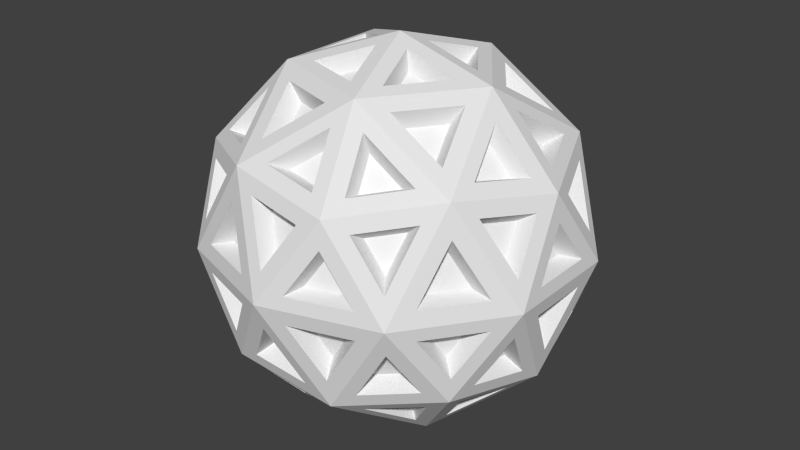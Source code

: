 # Source: SphereObject.blend  (saved by Blender 2.72.0; exported with 4.5.12 LTS)
import bpy
from mathutils import Matrix  # noqa: F401  (used for matrix-valued properties, if any)

bpy.ops.wm.read_factory_settings(use_empty=True)
scene = bpy.context.scene
scene.name = 'Scene'

# ---- collections
col_collection_1 = bpy.data.collections.new('Collection 1'); scene.collection.children.link(col_collection_1)

# ---- materials (node trees are filled in below, after node groups)
mat_internal = bpy.data.materials.new('Internal')
mat_internal.alpha_threshold = 0.0
mat_internal.use_transparent_shadow = False
mat_internal.roughness = 0.5
mat_external = bpy.data.materials.new('External')
mat_external.alpha_threshold = 0.0
mat_external.use_transparent_shadow = False
mat_external.roughness = 0.5

# ---- material node trees

# ---- world
world_world = bpy.data.worlds.new('World'); scene.world = world_world
world_world.color = (0.05088, 0.05088, 0.05088)
world_world.use_sun_shadow = False
world_world.sun_shadow_jitter_overblur = 0.0
world_world.cycles.sampling_method = 'MANUAL'
world_world.cycles.sample_map_resolution = 256

# ---- meshes
me_icosphere = bpy.data.meshes.new('Icosphere')
me_icosphere.from_pydata([(0.0, 0.0, -1.0), (0.7236, -0.5257, -0.4472), (-0.2764, -0.8506, -0.4472), (-0.8944, 0.0, -0.4472), (-0.2764, 0.8506, -0.4472), (0.7236, 0.5257, -0.4472), (0.2764, -0.8506, 0.4472), (-0.7236, -0.5257, 0.4472), (-0.7236, 0.5257, 0.4472), (0.2764, 0.8506, 0.4472), (0.8944, 0.0, 0.4472), (0.0, 0.0, 1.0), (-0.1625, -0.5, -0.8507), (0.4253, -0.309, -0.8507), (0.2629, -0.809, -0.5257), (0.8506, 0.0, -0.5257), (0.4253, 0.309, -0.8507), (-0.5257, 0.0, -0.8507), (-0.6882, -0.5, -0.5257), (-0.1625, 0.5, -0.8507), (-0.6882, 0.5, -0.5257), (0.2629, 0.809, -0.5257), (0.9511, -0.309, 0.0), (0.9511, 0.309, 0.0), (0.0, -1.0, 0.0), (0.5878, -0.809, 0.0), (-0.9511, -0.309, 0.0), (-0.5878, -0.809, 0.0), (-0.5878, 0.809, 0.0), (-0.9511, 0.309, 0.0), (0.5878, 0.809, 0.0), (0.0, 1.0, 0.0), (0.6882, -0.5, 0.5257), (-0.2629, -0.809, 0.5257), (-0.8506, 0.0, 0.5257), (-0.2629, 0.809, 0.5257), (0.6882, 0.5, 0.5257), (0.1625, -0.5, 0.8507), (0.5257, 0.0, 0.8507), (-0.4253, -0.309, 0.8507), (-0.4253, 0.309, 0.8507), (0.1625, 0.5, 0.8507), (0.04007, -0.1233, -0.9545), (0.2709, -0.291, -0.8734), (-0.04809, -0.3947, -0.8734), (0.6975, -0.4125, -0.5207), (0.5356, -0.2949, -0.7396), (0.7664, -0.1273, -0.5633), (-0.1049, -0.07622, -0.9545), (-0.1931, -0.3476, -0.8734), (-0.3902, -0.07622, -0.8734), (-0.1049, 0.07622, -0.9545), (-0.3902, 0.07622, -0.8734), (-0.1931, 0.3476, -0.8734), (0.04007, 0.1233, -0.9545), (-0.04809, 0.3947, -0.8734), (0.2709, 0.291, -0.8734), (0.7776, -0.4125, -0.391), (0.8466, -0.1273, -0.4336), (0.9011, -0.2949, -0.1483), (-0.152, -0.8671, -0.391), (0.1406, -0.8445, -0.4336), (-0.002061, -0.9481, -0.1483), (-0.8716, -0.1233, -0.391), (-0.7597, -0.3947, -0.4336), (-0.9024, -0.291, -0.1483), (-0.3866, 0.7908, -0.391), (-0.6101, 0.6006, -0.4336), (-0.5556, 0.7683, -0.1483), (0.6327, 0.6121, -0.391), (0.3826, 0.7658, -0.4336), (0.559, 0.7658, -0.1483), (0.7376, -0.5359, -0.3109), (0.861, -0.4183, -0.06818), (0.6639, -0.6896, -0.06818), (-0.2817, -0.8671, -0.3109), (-0.1317, -0.9481, -0.06818), (-0.4507, -0.8445, -0.06818), (-0.9117, 0.0, -0.3109), (-0.9424, -0.1677, -0.06818), (-0.9424, 0.1677, -0.06818), (-0.2817, 0.8671, -0.3109), (-0.4507, 0.8445, -0.06818), (-0.1317, 0.9481, -0.06818), (0.7376, 0.5359, -0.3109), (0.6639, 0.6896, -0.06818), (0.861, 0.4183, -0.06818), (0.3218, -0.7437, 0.5207), (0.5453, -0.5535, 0.5633), (0.26, -0.5535, 0.7396), (-0.6079, -0.5359, 0.5207), (-0.3579, -0.6896, 0.5633), (-0.446, -0.4183, 0.7396), (-0.6975, 0.4125, 0.5207), (-0.7664, 0.1273, 0.5633), (-0.5356, 0.2949, 0.7396), (0.1768, 0.7908, 0.5207), (-0.1158, 0.7683, 0.5633), (0.115, 0.6006, 0.7396), (0.8068, 0.07622, 0.5207), (0.6949, 0.3476, 0.5633), (0.6067, 0.07622, 0.7396), (-0.115, -0.6006, -0.7396), (0.1158, -0.7683, -0.5633), (-0.1768, -0.7908, -0.5207), (-0.008012, -0.518, -0.8011), (0.311, -0.4143, -0.8011), (0.2228, -0.6857, -0.6248), (0.446, -0.4183, -0.7396), (0.6079, -0.5359, -0.5207), (0.3579, -0.6896, -0.5633), (0.7664, 0.1273, -0.5633), (0.5356, 0.2949, -0.7396), (0.6975, 0.4125, -0.5207), (0.721, 0.0, -0.6248), (0.4902, -0.1677, -0.8011), (0.4902, 0.1677, -0.8011), (0.3605, -0.1677, -0.8734), (0.1297, 0.0, -0.9545), (0.3605, 0.1677, -0.8734), (-0.6067, -0.07622, -0.7396), (-0.6949, -0.3476, -0.5633), (-0.8068, -0.07622, -0.5207), (-0.4951, -0.1524, -0.8011), (-0.298, -0.4238, -0.8011), (-0.5833, -0.4238, -0.6248), (-0.26, -0.5535, -0.7396), (-0.3218, -0.7437, -0.5207), (-0.5453, -0.5535, -0.5633), (-0.26, 0.5535, -0.7396), (-0.5453, 0.5535, -0.5633), (-0.3218, 0.7437, -0.5207), (-0.298, 0.4238, -0.8011), (-0.4951, 0.1524, -0.8011), (-0.5833, 0.4238, -0.6248), (-0.6067, 0.07622, -0.7396), (-0.8068, 0.07622, -0.5207), (-0.6949, 0.3476, -0.5633), (0.446, 0.4183, -0.7396), (0.3579, 0.6896, -0.5633), (0.6079, 0.5359, -0.5207), (0.311, 0.4143, -0.8011), (-0.008012, 0.518, -0.8011), (0.2228, 0.6857, -0.6248), (-0.115, 0.6006, -0.7396), (-0.1768, 0.7908, -0.5207), (0.1158, 0.7683, -0.5633), (0.9424, -0.1677, 0.06818), (0.9424, 0.1677, 0.06818), (0.9117, 0.0, 0.3109), (0.9358, -0.1677, -0.08015), (0.8813, 0.0, -0.3654), (0.9358, 0.1677, -0.08015), (0.8466, 0.1273, -0.4336), (0.7776, 0.4125, -0.391), (0.9011, 0.2949, -0.1483), (0.1317, -0.9481, 0.06818), (0.4507, -0.8445, 0.06818), (0.2817, -0.8671, 0.3109), (0.1297, -0.9418, -0.08015), (0.2723, -0.8381, -0.3654), (0.4486, -0.8381, -0.08015), (0.3826, -0.7658, -0.4336), (0.6327, -0.6121, -0.391), (0.559, -0.7658, -0.1483), (-0.861, -0.4183, 0.06818), (-0.6639, -0.6896, 0.06818), (-0.7376, -0.5359, 0.3109), (-0.8556, -0.4144, -0.08015), (-0.713, -0.518, -0.3654), (-0.6585, -0.6857, -0.08015), (-0.6101, -0.6006, -0.4336), (-0.3866, -0.7908, -0.391), (-0.5556, -0.7683, -0.1483), (-0.6639, 0.6896, 0.06818), (-0.861, 0.4183, 0.06818), (-0.7376, 0.5359, 0.3109), (-0.6585, 0.6857, -0.08015), (-0.713, 0.518, -0.3654), (-0.8556, 0.4144, -0.08015), (-0.7597, 0.3947, -0.4336), (-0.8716, 0.1233, -0.391), (-0.9024, 0.291, -0.1483), (0.4507, 0.8445, 0.06818), (0.1317, 0.9481, 0.06818), (0.2817, 0.8671, 0.3109), (0.4486, 0.8381, -0.08015), (0.2723, 0.8381, -0.3654), (0.1297, 0.9418, -0.08015), (0.1406, 0.8445, -0.4336), (-0.152, 0.8671, -0.391), (-0.002061, 0.9481, -0.1483), (0.5556, -0.7683, 0.1483), (0.6101, -0.6006, 0.4336), (0.3866, -0.7908, 0.391), (0.6585, -0.6857, 0.08015), (0.8556, -0.4144, 0.08015), (0.713, -0.518, 0.3654), (0.9024, -0.291, 0.1483), (0.8716, -0.1233, 0.391), (0.7597, -0.3947, 0.4336), (-0.559, -0.7658, 0.1483), (-0.3826, -0.7658, 0.4336), (-0.6327, -0.6121, 0.391), (-0.4486, -0.8381, 0.08015), (-0.1297, -0.9418, 0.08015), (-0.2723, -0.8381, 0.3654), (0.002061, -0.9481, 0.1483), (0.152, -0.8671, 0.391), (-0.1406, -0.8445, 0.4336), (-0.9011, 0.2949, 0.1483), (-0.8466, 0.1273, 0.4336), (-0.7776, 0.4125, 0.391), (-0.9358, 0.1677, 0.08015), (-0.9358, -0.1677, 0.08015), (-0.8813, 0.0, 0.3654), (-0.9011, -0.2949, 0.1483), (-0.7776, -0.4125, 0.391), (-0.8466, -0.1273, 0.4336), (0.002061, 0.9481, 0.1483), (-0.1406, 0.8445, 0.4336), (0.152, 0.8671, 0.391), (-0.1297, 0.9418, 0.08015), (-0.4486, 0.8381, 0.08015), (-0.2723, 0.8381, 0.3654), (-0.559, 0.7658, 0.1483), (-0.6327, 0.6121, 0.391), (-0.3826, 0.7658, 0.4336), (0.9024, 0.291, 0.1483), (0.7597, 0.3947, 0.4336), (0.8716, 0.1233, 0.391), (0.8556, 0.4144, 0.08015), (0.6585, 0.6857, 0.08015), (0.713, 0.518, 0.3654), (0.5556, 0.7683, 0.1483), (0.3866, 0.7908, 0.391), (0.6101, 0.6006, 0.4336), (0.1931, -0.3476, 0.8734), (0.3902, -0.07622, 0.8734), (0.1049, -0.07622, 0.9545), (0.298, -0.4238, 0.8011), (0.5833, -0.4238, 0.6248), (0.4951, -0.1524, 0.8011), (0.6949, -0.3476, 0.5633), (0.8068, -0.07622, 0.5207), (0.6067, -0.07622, 0.7396), (-0.2709, -0.291, 0.8734), (0.04809, -0.3947, 0.8734), (-0.04007, -0.1233, 0.9545), (-0.311, -0.4143, 0.8011), (-0.2228, -0.6857, 0.6248), (0.008012, -0.518, 0.8011), (-0.1158, -0.7683, 0.5633), (0.1768, -0.7908, 0.5207), (0.115, -0.6006, 0.7396), (-0.3605, 0.1677, 0.8734), (-0.3605, -0.1677, 0.8734), (-0.1297, 0.0, 0.9545), (-0.4902, 0.1677, 0.8011), (-0.721, 0.0, 0.6248), (-0.4902, -0.1677, 0.8011), (-0.7664, -0.1273, 0.5633), (-0.6975, -0.4125, 0.5207), (-0.5356, -0.2949, 0.7396), (0.04809, 0.3947, 0.8734), (-0.2709, 0.291, 0.8734), (-0.04007, 0.1233, 0.9545), (0.008012, 0.518, 0.8011), (-0.2228, 0.6857, 0.6248), (-0.311, 0.4143, 0.8011), (-0.3579, 0.6896, 0.5633), (-0.6079, 0.5359, 0.5207), (-0.446, 0.4183, 0.7396), (0.3902, 0.07622, 0.8734), (0.1931, 0.3476, 0.8734), (0.1049, 0.07622, 0.9545), (0.4951, 0.1524, 0.8011), (0.5833, 0.4238, 0.6248), (0.298, 0.4238, 0.8011), (0.5453, 0.5535, 0.5633), (0.3218, 0.7437, 0.5207), (0.26, 0.5535, 0.7396), (0.04833, -0.1487, -0.8521), (0.1955, -0.2556, -0.8005), (-0.007862, -0.3217, -0.8005), (0.6248, -0.3403, -0.4943), (0.5217, -0.2654, -0.6338), (0.6688, -0.1585, -0.5214), (-0.1265, -0.09193, -0.8521), (-0.1827, -0.2649, -0.8005), (-0.3084, -0.09193, -0.8005), (-0.1265, 0.09193, -0.8521), (-0.3084, 0.09193, -0.8005), (-0.1827, 0.2649, -0.8005), (0.04833, 0.1487, -0.8521), (-0.007862, 0.3217, -0.8005), (0.1955, 0.2556, -0.8005), (0.7215, -0.3403, -0.3379), (0.7655, -0.1585, -0.365), (0.8002, -0.2654, -0.1832), (-0.1007, -0.7914, -0.3379), (0.08581, -0.777, -0.365), (-0.005118, -0.843, -0.1832), (-0.7838, -0.1487, -0.3378), (-0.7124, -0.3217, -0.365), (-0.8034, -0.2556, -0.1832), (-0.3837, 0.6994, -0.3379), (-0.5261, 0.5781, -0.365), (-0.4914, 0.685, -0.1832), (0.5466, 0.581, -0.3379), (0.3873, 0.679, -0.365), (0.4997, 0.679, -0.1832), (0.6732, -0.4891, -0.2412), (0.7519, -0.4141, -0.08649), (0.6262, -0.5871, -0.08649), (-0.2571, -0.7914, -0.2412), (-0.1615, -0.843, -0.08649), (-0.3648, -0.777, -0.08649), (-0.8321, 0.0, -0.2412), (-0.8517, -0.1069, -0.08649), (-0.8517, 0.1069, -0.08649), (-0.2571, 0.7914, -0.2412), (-0.3648, 0.777, -0.08649), (-0.1615, 0.843, -0.08649), (0.6732, 0.4891, -0.2412), (0.6262, 0.5871, -0.08649), (0.7519, 0.4141, -0.08649), (0.3055, -0.6426, 0.4943), (0.4479, -0.5213, 0.5214), (0.2661, -0.5213, 0.6338), (-0.5168, -0.4891, 0.4943), (-0.3574, -0.5871, 0.5214), (-0.4136, -0.4141, 0.6338), (-0.6248, 0.3403, 0.4943), (-0.6688, 0.1585, 0.5214), (-0.5217, 0.2654, 0.6338), (0.1306, 0.6994, 0.4943), (-0.05594, 0.685, 0.5214), (0.09118, 0.5781, 0.6338), (0.7056, 0.09193, 0.4943), (0.6342, 0.2649, 0.5214), (0.578, 0.09193, 0.6338), (-0.09118, -0.5781, -0.6338), (0.05594, -0.685, -0.5214), (-0.1306, -0.6994, -0.4943), (0.04198, -0.4751, -0.7101), (0.2453, -0.409, -0.7101), (0.1891, -0.582, -0.5977), (0.4136, -0.4141, -0.6338), (0.5168, -0.4891, -0.4943), (0.3574, -0.5871, -0.5214), (0.6688, 0.1585, -0.5214), (0.5217, 0.2654, -0.6338), (0.6248, 0.3403, -0.4943), (0.6119, 0.0, -0.5977), (0.4648, -0.1069, -0.7101), (0.4648, 0.1069, -0.7101), (0.3035, -0.1069, -0.8005), (0.1564, 0.0, -0.8521), (0.3035, 0.1069, -0.8005), (-0.578, -0.09193, -0.6338), (-0.6342, -0.2649, -0.5214), (-0.7056, -0.09193, -0.4943), (-0.4389, -0.1867, -0.7101), (-0.3132, -0.3597, -0.7101), (-0.4951, -0.3597, -0.5977), (-0.2661, -0.5213, -0.6338), (-0.3055, -0.6426, -0.4943), (-0.4479, -0.5213, -0.5214), (-0.2661, 0.5213, -0.6338), (-0.4479, 0.5213, -0.5214), (-0.3055, 0.6426, -0.4943), (-0.3132, 0.3597, -0.7101), (-0.4389, 0.1867, -0.7101), (-0.4951, 0.3597, -0.5977), (-0.578, 0.09193, -0.6338), (-0.7056, 0.09193, -0.4943), (-0.6342, 0.2649, -0.5214), (0.4136, 0.4141, -0.6338), (0.3574, 0.5871, -0.5214), (0.5168, 0.4891, -0.4943), (0.2453, 0.409, -0.7101), (0.04198, 0.4751, -0.7101), (0.1891, 0.582, -0.5977), (-0.09118, 0.5781, -0.6338), (-0.1306, 0.6994, -0.4943), (0.05594, 0.685, -0.5214), (0.8517, -0.1069, 0.08649), (0.8517, 0.1069, 0.08649), (0.8321, 0.0, 0.2412), (0.843, -0.1069, -0.09817), (0.8083, 0.0, -0.28), (0.843, 0.1069, -0.09817), (0.7655, 0.1585, -0.365), (0.7215, 0.3403, -0.3379), (0.8002, 0.2654, -0.1832), (0.1615, -0.843, 0.08649), (0.3648, -0.777, 0.08649), (0.2571, -0.7914, 0.2412), (0.1588, -0.8348, -0.09817), (0.2498, -0.7687, -0.28), (0.3622, -0.7687, -0.09817), (0.3873, -0.679, -0.365), (0.5466, -0.581, -0.3379), (0.4997, -0.679, -0.1832), (-0.7519, -0.4141, 0.08649), (-0.6262, -0.5871, 0.08649), (-0.6732, -0.4891, 0.2412), (-0.7448, -0.409, -0.09817), (-0.6539, -0.4751, -0.28), (-0.6192, -0.582, -0.09817), (-0.5261, -0.5781, -0.365), (-0.3837, -0.6994, -0.3379), (-0.4914, -0.685, -0.1832), (-0.6262, 0.5871, 0.08649), (-0.7519, 0.4141, 0.08649), (-0.6732, 0.4891, 0.2412), (-0.6192, 0.582, -0.09817), (-0.6539, 0.4751, -0.28), (-0.7448, 0.409, -0.09817), (-0.7124, 0.3217, -0.365), (-0.7838, 0.1487, -0.3378), (-0.8034, 0.2556, -0.1832), (0.3648, 0.777, 0.08649), (0.1615, 0.843, 0.08649), (0.2571, 0.7914, 0.2412), (0.3622, 0.7687, -0.09817), (0.2498, 0.7687, -0.28), (0.1588, 0.8348, -0.09817), (0.08581, 0.777, -0.365), (-0.1007, 0.7914, -0.3379), (-0.005118, 0.843, -0.1832), (0.4914, -0.685, 0.1832), (0.5261, -0.5781, 0.365), (0.3837, -0.6994, 0.3379), (0.6192, -0.582, 0.09817), (0.7448, -0.409, 0.09817), (0.6539, -0.4751, 0.28), (0.8034, -0.2556, 0.1832), (0.7838, -0.1487, 0.3378), (0.7124, -0.3217, 0.365), (-0.4997, -0.679, 0.1832), (-0.3873, -0.679, 0.365), (-0.5466, -0.581, 0.3379), (-0.3622, -0.7687, 0.09817), (-0.1588, -0.8348, 0.09817), (-0.2498, -0.7687, 0.28), (0.005118, -0.843, 0.1832), (0.1007, -0.7914, 0.3379), (-0.08581, -0.777, 0.365), (-0.8002, 0.2654, 0.1832), (-0.7655, 0.1585, 0.365), (-0.7215, 0.3403, 0.3379), (-0.843, 0.1069, 0.09817), (-0.843, -0.1069, 0.09817), (-0.8083, 0.0, 0.28), (-0.8002, -0.2654, 0.1832), (-0.7215, -0.3403, 0.3379), (-0.7655, -0.1585, 0.365), (0.005118, 0.843, 0.1832), (-0.08581, 0.777, 0.365), (0.1007, 0.7914, 0.3379), (-0.1588, 0.8348, 0.09817), (-0.3622, 0.7687, 0.09817), (-0.2498, 0.7687, 0.28), (-0.4997, 0.679, 0.1832), (-0.5466, 0.581, 0.3379), (-0.3873, 0.679, 0.365), (0.8034, 0.2556, 0.1832), (0.7124, 0.3217, 0.365), (0.7838, 0.1487, 0.3378), (0.7448, 0.409, 0.09817), (0.6192, 0.582, 0.09817), (0.6539, 0.4751, 0.28), (0.4914, 0.685, 0.1832), (0.3837, 0.6994, 0.3379), (0.5261, 0.5781, 0.365), (0.1827, -0.2649, 0.8005), (0.3084, -0.09193, 0.8005), (0.1265, -0.09193, 0.8521), (0.3132, -0.3597, 0.7101), (0.4951, -0.3597, 0.5977), (0.4389, -0.1867, 0.7101), (0.6342, -0.2649, 0.5214), (0.7056, -0.09193, 0.4943), (0.578, -0.09193, 0.6338), (-0.1955, -0.2556, 0.8005), (0.007862, -0.3217, 0.8005), (-0.04833, -0.1487, 0.8521), (-0.2453, -0.409, 0.7101), (-0.1891, -0.582, 0.5977), (-0.04198, -0.4751, 0.7101), (-0.05594, -0.685, 0.5214), (0.1306, -0.6994, 0.4943), (0.09118, -0.5781, 0.6338), (-0.3035, 0.1069, 0.8005), (-0.3035, -0.1069, 0.8005), (-0.1564, 0.0, 0.8521), (-0.4648, 0.1069, 0.7101), (-0.6119, 0.0, 0.5977), (-0.4648, -0.1069, 0.7101), (-0.6688, -0.1585, 0.5214), (-0.6248, -0.3403, 0.4943), (-0.5217, -0.2654, 0.6338), (0.007862, 0.3217, 0.8005), (-0.1955, 0.2556, 0.8005), (-0.04833, 0.1487, 0.8521), (-0.04198, 0.4751, 0.7101), (-0.1891, 0.582, 0.5977), (-0.2453, 0.409, 0.7101), (-0.3574, 0.5871, 0.5214), (-0.5168, 0.4891, 0.4943), (-0.4136, 0.4141, 0.6338), (0.3084, 0.09193, 0.8005), (0.1827, 0.2649, 0.8005), (0.1265, 0.09193, 0.8521), (0.4389, 0.1867, 0.7101), (0.4951, 0.3597, 0.5977), (0.3132, 0.3597, 0.7101), (0.4479, 0.5213, 0.5214), (0.3055, 0.6426, 0.4943), (0.2661, 0.5213, 0.6338)], [], [(228, 229, 469, 468), (13, 43, 42, 0), (12, 44, 43, 13), (0, 42, 44, 12), (163, 164, 404, 403), (13, 46, 45, 1), (15, 47, 46, 13), (1, 45, 47, 15), (242, 240, 480, 482), (12, 49, 48, 0), (17, 50, 49, 12), (0, 48, 50, 17), (123, 124, 364, 363), (17, 52, 51, 0), (19, 53, 52, 17), (0, 51, 53, 19), (58, 59, 299, 298), (19, 55, 54, 0), (16, 56, 55, 19), (0, 54, 56, 16), (202, 203, 443, 442), (15, 58, 57, 1), (22, 59, 58, 15), (1, 57, 59, 22), (137, 135, 375, 377), (14, 61, 60, 2), (24, 62, 61, 14), (2, 60, 62, 24), (267, 268, 508, 507), (18, 64, 63, 3), (26, 65, 64, 18), (3, 63, 65, 26), (281, 279, 519, 521), (20, 67, 66, 4), (28, 68, 67, 20), (4, 66, 68, 28), (97, 98, 338, 337), (21, 70, 69, 5), (30, 71, 70, 21), (5, 69, 71, 30), (162, 163, 403, 402), (22, 73, 72, 1), (25, 74, 73, 22), (1, 72, 74, 25), (241, 242, 482, 481), (24, 76, 75, 2), (27, 77, 76, 24), (2, 75, 77, 27), (176, 174, 414, 416), (26, 79, 78, 3), (29, 80, 79, 26), (3, 78, 80, 29), (57, 58, 298, 297), (28, 82, 81, 4), (31, 83, 82, 28), (4, 81, 83, 31), (71, 69, 309, 311), (30, 85, 84, 5), (23, 86, 85, 30), (5, 84, 86, 23), (201, 202, 442, 441), (32, 88, 87, 6), (37, 89, 88, 32), (6, 87, 89, 37), (136, 137, 377, 376), (33, 91, 90, 7), (39, 92, 91, 33), (7, 90, 92, 39), (215, 213, 453, 455), (34, 94, 93, 8), (40, 95, 94, 34), (8, 93, 95, 40), (280, 281, 521, 520), (35, 97, 96, 9), (41, 98, 97, 35), (9, 96, 98, 41), (96, 97, 337, 336), (36, 100, 99, 10), (38, 101, 100, 36), (10, 99, 101, 38), (240, 241, 481, 480), (14, 103, 102, 12), (2, 104, 103, 14), (12, 102, 104, 2), (175, 176, 416, 415), (13, 106, 105, 12), (14, 107, 106, 13), (12, 105, 107, 14), (110, 108, 348, 350), (1, 109, 108, 13), (14, 110, 109, 1), (13, 108, 110, 14), (254, 252, 492, 494), (16, 112, 111, 15), (5, 113, 112, 16), (15, 111, 113, 5), (70, 71, 311, 310), (13, 115, 114, 15), (16, 116, 115, 13), (15, 114, 116, 16), (135, 136, 376, 375), (0, 118, 117, 13), (16, 119, 118, 0), (13, 117, 119, 16), (214, 215, 455, 454), (18, 121, 120, 17), (3, 122, 121, 18), (17, 120, 122, 3), (149, 147, 387, 389), (12, 124, 123, 17), (18, 125, 124, 12), (17, 123, 125, 18), (279, 280, 520, 519), (2, 127, 126, 12), (18, 128, 127, 2), (12, 126, 128, 18), (44, 42, 282, 284), (20, 130, 129, 19), (4, 131, 130, 20), (19, 129, 131, 4), (174, 175, 415, 414), (17, 133, 132, 19), (20, 134, 133, 17), (19, 132, 134, 20), (109, 110, 350, 349), (3, 136, 135, 17), (20, 137, 136, 3), (17, 135, 137, 20), (188, 186, 426, 428), (21, 139, 138, 16), (5, 140, 139, 21), (16, 138, 140, 5), (253, 254, 494, 493), (19, 142, 141, 16), (21, 143, 142, 19), (16, 141, 143, 21), (69, 70, 310, 309), (4, 145, 144, 19), (21, 146, 145, 4), (19, 144, 146, 21), (213, 214, 454, 453), (23, 148, 147, 22), (10, 149, 148, 23), (22, 147, 149, 10), (148, 149, 389, 388), (15, 151, 150, 22), (23, 152, 151, 15), (22, 150, 152, 23), (83, 81, 321, 323), (5, 154, 153, 15), (23, 155, 154, 5), (15, 153, 155, 23), (227, 225, 465, 467), (25, 157, 156, 24), (6, 158, 157, 25), (24, 156, 158, 6), (43, 44, 284, 283), (14, 160, 159, 24), (25, 161, 160, 14), (24, 159, 161, 25), (108, 109, 349, 348), (1, 163, 162, 14), (25, 164, 163, 1), (14, 162, 164, 25), (187, 188, 428, 427), (27, 166, 165, 26), (7, 167, 166, 27), (26, 165, 167, 7), (122, 120, 360, 362), (18, 169, 168, 26), (27, 170, 169, 18), (26, 168, 170, 27), (252, 253, 493, 492), (2, 172, 171, 18), (27, 173, 172, 2), (18, 171, 173, 27), (266, 264, 504, 506), (29, 175, 174, 28), (8, 176, 175, 29), (28, 174, 176, 8), (147, 148, 388, 387), (20, 178, 177, 28), (29, 179, 178, 20), (28, 177, 179, 29), (82, 83, 323, 322), (3, 181, 180, 20), (29, 182, 181, 3), (20, 180, 182, 29), (226, 227, 467, 466), (31, 184, 183, 30), (9, 185, 184, 31), (30, 183, 185, 9), (161, 159, 399, 401), (21, 187, 186, 30), (31, 188, 187, 21), (30, 186, 188, 31), (42, 43, 283, 282), (4, 190, 189, 21), (31, 191, 190, 4), (21, 189, 191, 31), (186, 187, 427, 426), (32, 193, 192, 25), (6, 194, 193, 32), (25, 192, 194, 6), (121, 122, 362, 361), (22, 196, 195, 25), (32, 197, 196, 22), (25, 195, 197, 32), (56, 54, 294, 296), (10, 199, 198, 22), (32, 200, 199, 10), (22, 198, 200, 32), (200, 198, 438, 440), (33, 202, 201, 27), (7, 203, 202, 33), (27, 201, 203, 7), (265, 266, 506, 505), (24, 205, 204, 27), (33, 206, 205, 24), (27, 204, 206, 33), (81, 82, 322, 321), (6, 208, 207, 24), (33, 209, 208, 6), (24, 207, 209, 33), (225, 226, 466, 465), (34, 211, 210, 29), (8, 212, 211, 34), (29, 210, 212, 8), (160, 161, 401, 400), (26, 214, 213, 29), (34, 215, 214, 26), (29, 213, 215, 34), (95, 93, 333, 335), (7, 217, 216, 26), (34, 218, 217, 7), (26, 216, 218, 34), (239, 237, 477, 479), (35, 220, 219, 31), (9, 221, 220, 35), (31, 219, 221, 9), (120, 121, 361, 360), (28, 223, 222, 31), (35, 224, 223, 28), (31, 222, 224, 35), (55, 56, 296, 295), (8, 226, 225, 28), (35, 227, 226, 8), (28, 225, 227, 35), (199, 200, 440, 439), (36, 229, 228, 23), (10, 230, 229, 36), (23, 228, 230, 10), (134, 132, 372, 374), (30, 232, 231, 23), (36, 233, 232, 30), (23, 231, 233, 36), (264, 265, 505, 504), (9, 235, 234, 30), (36, 236, 235, 9), (30, 234, 236, 36), (278, 276, 516, 518), (38, 238, 237, 37), (11, 239, 238, 38), (37, 237, 239, 11), (159, 160, 400, 399), (32, 241, 240, 37), (38, 242, 241, 32), (37, 240, 242, 38), (94, 95, 335, 334), (10, 244, 243, 32), (38, 245, 244, 10), (32, 243, 245, 38), (238, 239, 479, 478), (37, 247, 246, 39), (11, 248, 247, 37), (39, 246, 248, 11), (173, 171, 411, 413), (33, 250, 249, 39), (37, 251, 250, 33), (39, 249, 251, 37), (54, 55, 295, 294), (6, 253, 252, 33), (37, 254, 253, 6), (33, 252, 254, 37), (198, 199, 439, 438), (39, 256, 255, 40), (11, 257, 256, 39), (40, 255, 257, 11), (133, 134, 374, 373), (34, 259, 258, 40), (39, 260, 259, 34), (40, 258, 260, 39), (68, 66, 306, 308), (7, 262, 261, 34), (39, 263, 262, 7), (34, 261, 263, 39), (212, 210, 450, 452), (40, 265, 264, 41), (11, 266, 265, 40), (41, 264, 266, 11), (277, 278, 518, 517), (35, 268, 267, 41), (40, 269, 268, 35), (41, 267, 269, 40), (93, 94, 334, 333), (8, 271, 270, 35), (40, 272, 271, 8), (35, 270, 272, 40), (237, 238, 478, 477), (41, 274, 273, 38), (11, 275, 274, 41), (38, 273, 275, 11), (172, 173, 413, 412), (36, 277, 276, 38), (41, 278, 277, 36), (38, 276, 278, 41), (107, 105, 345, 347), (9, 280, 279, 36), (41, 281, 280, 9), (36, 279, 281, 41), (282, 283, 284), (285, 286, 287), (288, 289, 290), (291, 292, 293), (294, 295, 296), (297, 298, 299), (300, 301, 302), (303, 304, 305), (306, 307, 308), (309, 310, 311), (312, 313, 314), (315, 316, 317), (318, 319, 320), (321, 322, 323), (324, 325, 326), (327, 328, 329), (330, 331, 332), (333, 334, 335), (336, 337, 338), (339, 340, 341), (342, 343, 344), (345, 346, 347), (348, 349, 350), (351, 352, 353), (354, 355, 356), (357, 358, 359), (360, 361, 362), (363, 364, 365), (366, 367, 368), (369, 370, 371), (372, 373, 374), (375, 376, 377), (378, 379, 380), (381, 382, 383), (384, 385, 386), (387, 388, 389), (390, 391, 392), (393, 394, 395), (396, 397, 398), (399, 400, 401), (402, 403, 404), (405, 406, 407), (408, 409, 410), (411, 412, 413), (414, 415, 416), (417, 418, 419), (420, 421, 422), (423, 424, 425), (426, 427, 428), (429, 430, 431), (432, 433, 434), (435, 436, 437), (438, 439, 440), (441, 442, 443), (444, 445, 446), (447, 448, 449), (450, 451, 452), (453, 454, 455), (456, 457, 458), (459, 460, 461), (462, 463, 464), (465, 466, 467), (468, 469, 470), (471, 472, 473), (474, 475, 476), (477, 478, 479), (480, 481, 482), (483, 484, 485), (486, 487, 488), (489, 490, 491), (492, 493, 494), (495, 496, 497), (498, 499, 500), (501, 502, 503), (504, 505, 506), (507, 508, 509), (510, 511, 512), (513, 514, 515), (516, 517, 518), (519, 520, 521), (98, 96, 336, 338), (84, 85, 325, 324), (268, 269, 509, 508), (203, 201, 441, 443), (189, 190, 430, 429), (59, 57, 297, 299), (124, 125, 365, 364), (45, 46, 286, 285), (229, 230, 470, 469), (164, 162, 402, 404), (85, 86, 326, 325), (150, 151, 391, 390), (269, 267, 507, 509), (255, 256, 496, 495), (190, 191, 431, 430), (125, 123, 363, 365), (46, 47, 287, 286), (111, 112, 352, 351), (230, 228, 468, 470), (216, 217, 457, 456), (86, 84, 324, 326), (151, 152, 392, 391), (72, 73, 313, 312), (256, 257, 497, 496), (191, 189, 429, 431), (47, 45, 285, 287), (112, 113, 353, 352), (177, 178, 418, 417), (152, 150, 390, 392), (217, 218, 458, 457), (73, 74, 314, 313), (138, 139, 379, 378), (257, 255, 495, 497), (243, 244, 484, 483), (113, 111, 351, 353), (178, 179, 419, 418), (99, 100, 340, 339), (218, 216, 456, 458), (74, 72, 312, 314), (139, 140, 380, 379), (204, 205, 445, 444), (60, 61, 301, 300), (244, 245, 485, 484), (179, 177, 417, 419), (100, 101, 341, 340), (165, 166, 406, 405), (270, 271, 511, 510), (140, 138, 378, 380), (205, 206, 446, 445), (61, 62, 302, 301), (126, 127, 367, 366), (245, 243, 483, 485), (101, 99, 339, 341), (166, 167, 407, 406), (231, 232, 472, 471), (87, 88, 328, 327), (271, 272, 512, 511), (206, 204, 444, 446), (62, 60, 300, 302), (127, 128, 368, 367), (192, 193, 433, 432), (48, 49, 289, 288), (167, 165, 405, 407), (232, 233, 473, 472), (88, 89, 329, 328), (153, 154, 394, 393), (272, 270, 510, 512), (258, 259, 499, 498), (128, 126, 366, 368), (193, 194, 434, 433), (49, 50, 290, 289), (114, 115, 355, 354), (233, 231, 471, 473), (89, 87, 327, 329), (154, 155, 395, 394), (219, 220, 460, 459), (75, 76, 316, 315), (259, 260, 500, 499), (194, 192, 432, 434), (115, 116, 356, 355), (180, 181, 421, 420), (50, 48, 288, 290), (155, 153, 393, 395), (220, 221, 461, 460), (76, 77, 317, 316), (141, 142, 382, 381), (260, 258, 498, 500), (246, 247, 487, 486), (116, 114, 354, 356), (181, 182, 422, 421), (102, 103, 343, 342), (221, 219, 459, 461), (142, 143, 383, 382), (207, 208, 448, 447), (77, 75, 315, 317), (63, 64, 304, 303), (247, 248, 488, 487), (182, 180, 420, 422), (103, 104, 344, 343), (168, 169, 409, 408), (273, 274, 514, 513), (143, 141, 381, 383), (208, 209, 449, 448), (129, 130, 370, 369), (64, 65, 305, 304), (248, 246, 486, 488), (169, 170, 410, 409), (234, 235, 475, 474), (104, 102, 342, 344), (90, 91, 331, 330), (274, 275, 515, 514), (209, 207, 447, 449), (195, 196, 436, 435), (65, 63, 303, 305), (130, 131, 371, 370), (51, 52, 292, 291), (170, 168, 408, 410), (235, 236, 476, 475), (156, 157, 397, 396), (91, 92, 332, 331), (275, 273, 513, 515), (261, 262, 502, 501), (196, 197, 437, 436), (131, 129, 369, 371), (52, 53, 293, 292), (117, 118, 358, 357), (236, 234, 474, 476), (222, 223, 463, 462), (92, 90, 330, 332), (157, 158, 398, 397), (78, 79, 319, 318), (262, 263, 503, 502), (197, 195, 435, 437), (53, 51, 291, 293), (118, 119, 359, 358), (183, 184, 424, 423), (223, 224, 464, 463), (158, 156, 396, 398), (79, 80, 320, 319), (144, 145, 385, 384), (263, 261, 501, 503), (249, 250, 490, 489), (119, 117, 357, 359), (184, 185, 425, 424), (105, 106, 346, 345), (224, 222, 462, 464), (80, 78, 318, 320), (145, 146, 386, 385), (210, 211, 451, 450), (66, 67, 307, 306), (250, 251, 491, 490), (185, 183, 423, 425), (106, 107, 347, 346), (171, 172, 412, 411), (276, 277, 517, 516), (146, 144, 384, 386), (211, 212, 452, 451), (67, 68, 308, 307), (132, 133, 373, 372), (251, 249, 489, 491)])
me_icosphere.polygons.foreach_set('material_index', [1, 1, 1, 1, 1, 1, 1, 1, 1, 1, 1, 1, 1, 1, 1, 1, 1, 1, 1, 1, 1, 1, 1, 1, 1, 1, 1, 1, 1, 1, 1, 1, 1, 1, 1, 1, 1, 1, 1, 1, 1, 1, 1, 1, 1, 1, 1, 1, 1, 1, 1, 1, 1, 1, 1, 1, 1, 1, 1, 1, 1, 1, 1, 1, 1, 1, 1, 1, 1, 1, 1, 1, 1, 1, 1, 1, 1, 1, 1, 1, 1, 1, 1, 1, 1, 1, 1, 1, 1, 1, 1, 1, 1, 1, 1, 1, 1, 1, 1, 1, 1, 1, 1, 1, 1, 1, 1, 1, 1, 1, 1, 1, 1, 1, 1, 1, 1, 1, 1, 1, 1, 1, 1, 1, 1, 1, 1, 1, 1, 1, 1, 1, 1, 1, 1, 1, 1, 1, 1, 1, 1, 1, 1, 1, 1, 1, 1, 1, 1, 1, 1, 1, 1, 1, 1, 1, 1, 1, 1, 1, 1, 1, 1, 1, 1, 1, 1, 1, 1, 1, 1, 1, 1, 1, 1, 1, 1, 1, 1, 1, 1, 1, 1, 1, 1, 1, 1, 1, 1, 1, 1, 1, 1, 1, 1, 1, 1, 1, 1, 1, 1, 1, 1, 1, 1, 1, 1, 1, 1, 1, 1, 1, 1, 1, 1, 1, 1, 1, 1, 1, 1, 1, 1, 1, 1, 1, 1, 1, 1, 1, 1, 1, 1, 1, 1, 1, 1, 1, 1, 1, 1, 1, 1, 1, 1, 1, 1, 1, 1, 1, 1, 1, 1, 1, 1, 1, 1, 1, 1, 1, 1, 1, 1, 1, 1, 1, 1, 1, 1, 1, 1, 1, 1, 1, 1, 1, 1, 1, 1, 1, 1, 1, 1, 1, 1, 1, 1, 1, 1, 1, 1, 1, 1, 1, 1, 1, 1, 1, 1, 1, 1, 1, 1, 1, 1, 1, 1, 1, 1, 1, 1, 1, 1, 1, 1, 1, 1, 1, 1, 1, 0, 0, 0, 0, 0, 0, 0, 0, 0, 0, 0, 0, 0, 0, 0, 0, 0, 0, 0, 0, 0, 0, 0, 0, 0, 0, 0, 0, 0, 0, 0, 0, 0, 0, 0, 0, 0, 0, 0, 0, 0, 0, 0, 0, 0, 0, 0, 0, 0, 0, 0, 0, 0, 0, 0, 0, 0, 0, 0, 0, 0, 0, 0, 0, 0, 0, 0, 0, 0, 0, 0, 0, 0, 0, 0, 0, 0, 0, 0, 0, 1, 1, 1, 1, 1, 1, 1, 1, 1, 1, 1, 1, 1, 1, 1, 1, 1, 1, 1, 1, 1, 1, 1, 1, 1, 1, 1, 1, 1, 1, 1, 1, 1, 1, 1, 1, 1, 1, 1, 1, 1, 1, 1, 1, 1, 1, 1, 1, 1, 1, 1, 1, 1, 1, 1, 1, 1, 1, 1, 1, 1, 1, 1, 1, 1, 1, 1, 1, 1, 1, 1, 1, 1, 1, 1, 1, 1, 1, 1, 1, 1, 1, 1, 1, 1, 1, 1, 1, 1, 1, 1, 1, 1, 1, 1, 1, 1, 1, 1, 1, 1, 1, 1, 1, 1, 1, 1, 1, 1, 1, 1, 1, 1, 1, 1, 1, 1, 1, 1, 1, 1, 1, 1, 1, 1, 1, 1, 1, 1, 1, 1, 1, 1, 1, 1, 1, 1, 1, 1, 1, 1, 1, 1, 1, 1, 1, 1, 1, 1, 1, 1, 1, 1, 1, 1, 1, 1, 1, 1, 1])
me_icosphere.materials.append(mat_internal)
me_icosphere.materials.append(mat_external)
me_icosphere.use_remesh_preserve_volume = False
me_icosphere.use_remesh_preserve_attributes = False
me_icosphere.use_mirror_vertex_groups = False
me_icosphere.update()

# ---- objects
ob_sphere_object = bpy.data.objects.new('Sphere object', me_icosphere)

# ---- transforms, parenting, visibility, modifiers, constraints
ob_sphere_object.location = (0.0, 0.0, 0.0)
ob_sphere_object.lineart.crease_threshold = 0.0

# ---- collection membership
col_collection_1.objects.link(ob_sphere_object)

# ---- scene / render settings (as saved in the file)
scene.frame_start = 1; scene.frame_end = 250; scene.frame_set(1)
scene.render.engine = 'BLENDER_EEVEE_NEXT'
scene.render.resolution_percentage = 50
scene.render.dither_intensity = 0.0
scene.cycles.use_denoising = False
scene.cycles.samples = 10
scene.cycles.sampling_pattern = 'TABULATED_SOBOL'
scene.cycles.light_sampling_threshold = 0.0
scene.cycles.use_adaptive_sampling = False
scene.cycles.use_light_tree = False
scene.cycles.blur_glossy = 0.0
scene.cycles.pixel_filter_type = 'GAUSSIAN'
scene.cycles.sample_clamp_indirect = 0.0
scene.view_settings.view_transform = 'Standard'
bpy.context.view_layer.update()

# ---- added for rendering (the .blend has no active camera and no usable light): camera, sun
cam_auto = bpy.data.cameras.new('AutoCamera')
cam_auto.lens = 50.0
cam_auto.sensor_width = 36.0
cam_auto.clip_end = 1000.0
ob_auto_camera = bpy.data.objects.new('AutoCamera', cam_auto)
scene.collection.objects.link(ob_auto_camera)
ob_auto_camera.location = (3.15365, -3.78438, 2.52292)
ob_auto_camera.rotation_euler = (1.09748, -7.21219e-08, 0.694738)
scene.camera = ob_auto_camera
light_auto_sun = bpy.data.lights.new('AutoSun', 'SUN')
light_auto_sun.energy = 3.0
light_auto_sun.angle = 0.0523599
ob_auto_sun = bpy.data.objects.new('AutoSun', light_auto_sun)
scene.collection.objects.link(ob_auto_sun)
ob_auto_sun.rotation_euler = (0.872665, 0.174533, 0.523599)
bpy.context.view_layer.update()
